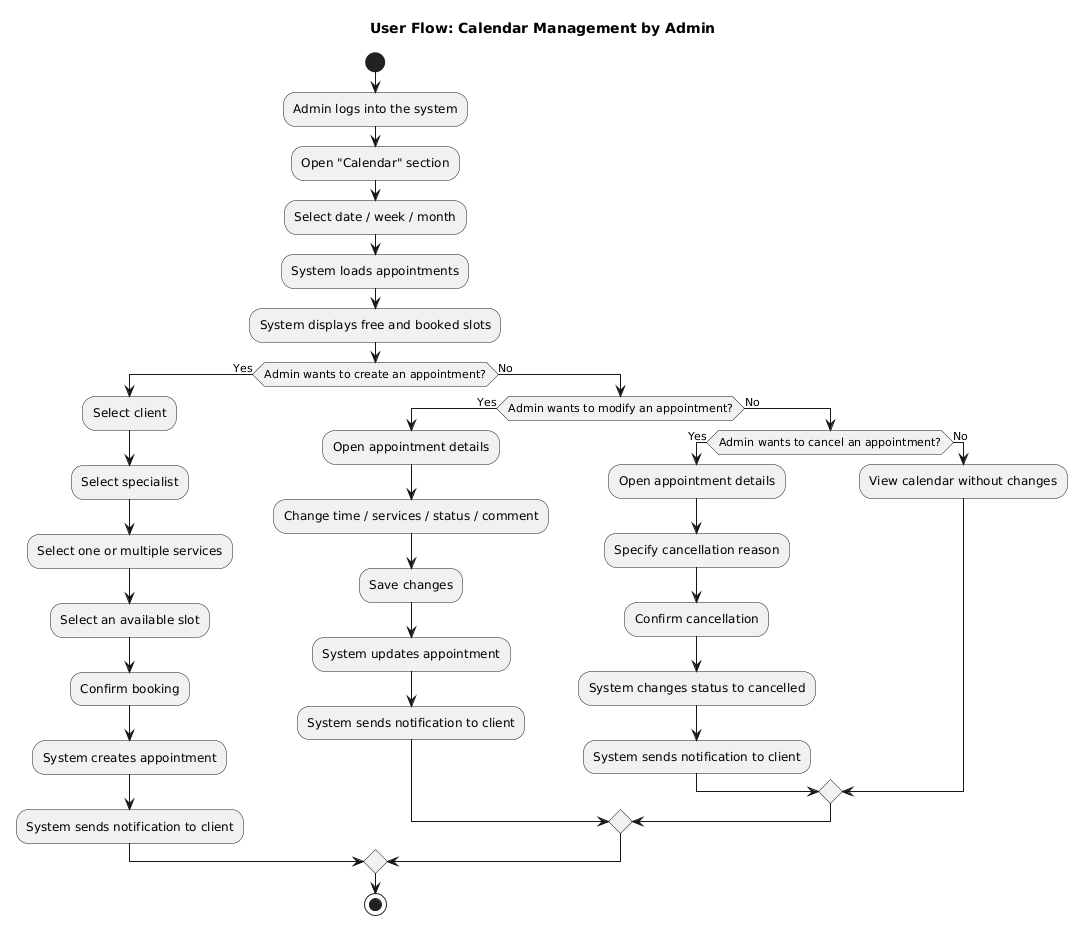

The diagram above was rendered by PlantUML. Its source (embedded in the PNG):
@startuml
title User Flow: Calendar Management by Admin

start

:Admin logs into the system;
:Open "Calendar" section;

:Select date / week / month;
:System loads appointments;
:System displays free and booked slots;

if (Admin wants to create an appointment?) then (Yes)
  :Select client;
  :Select specialist;
  :Select one or multiple services;
  :Select an available slot;
  :Confirm booking;
  :System creates appointment;
  :System sends notification to client;

else (No)
  if (Admin wants to modify an appointment?) then (Yes)
    :Open appointment details;
    :Change time / services / status / comment;
    :Save changes;
    :System updates appointment;
    :System sends notification to client;

  else (No)
    if (Admin wants to cancel an appointment?) then (Yes)
      :Open appointment details;
      :Specify cancellation reason;
      :Confirm cancellation;
      :System changes status to cancelled;
      :System sends notification to client;
    else (No)
      :View calendar without changes;
    endif
  endif
endif

stop
@enduml